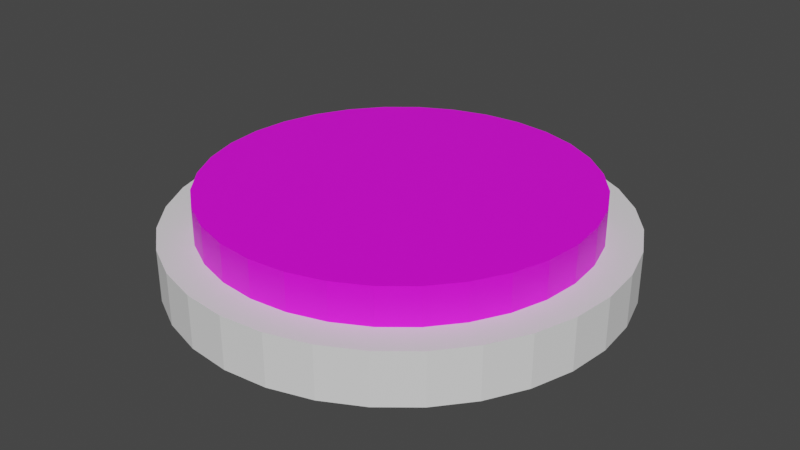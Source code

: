 # Source: PlayerPiece5.blend  (saved by Blender 2.82.7; exported with 4.5.12 LTS)
import bpy
from mathutils import Matrix  # noqa: F401  (used for matrix-valued properties, if any)

bpy.ops.wm.read_factory_settings(use_empty=True)
scene = bpy.context.scene
scene.name = 'Scene'

# ---- collections
col_collection = bpy.data.collections.new('Collection'); scene.collection.children.link(col_collection)

# ---- images (referenced by path relative to the original .blend; pixels are not part of the script)
import os
ASSET_DIR = os.environ.get("B2B_ASSET_DIR", "")  # directory of the original .blend (textures are referenced by path, not embedded)
HERE = os.path.dirname(os.path.abspath(__file__))  # packed textures are extracted next to this script under _unpacked/

def load_image(name, relpath, width, height, colorspace="sRGB"):
    """Load a texture the original file referenced (path relative to the .blend, or extracted next to this script)."""
    p = next((c for c in (os.path.join(HERE, relpath), os.path.join(ASSET_DIR, relpath)) if relpath and os.path.exists(c)), "")
    if p:
        img = bpy.data.images.load(p, check_existing=True)
        img.name = name
    else:  # same state as the original file: an image datablock whose file is absent (Cycles renders it pink)
        img = bpy.data.images.new(name, width, height)
        img.source = "FILE"
        img.filepath = "//" + (relpath or name)
    img.colorspace_settings.name = colorspace
    return img
img_factionchip5_png = load_image('FactionChip5.png', 'FactionChip5.png', 1024, 1024, 'sRGB')

# ---- materials (node trees are filled in below, after node groups)
mat_material = bpy.data.materials.new('Material')
mat_material.use_transparent_shadow = False

# ---- material node trees
mat_material.use_nodes = True; mat_material.node_tree.nodes.clear()
_N = mat_material.node_tree.nodes; _L = mat_material.node_tree.links
n0 = _N.new('ShaderNodeOutputMaterial'); n0.name = 'Material Output'; n0.location = (300, 300)
n1 = _N.new('ShaderNodeBsdfPrincipled'); n1.name = 'Principled BSDF'; n1.location = (10, 300)
n1.distribution = 'GGX'
n1.subsurface_method = 'BURLEY'
n1.inputs[3].default_value = 1.45
n1.inputs[27].default_value = (0.0, 0.0, 0.0, 1.0)
n1.inputs[28].default_value = 1.0
n2 = _N.new('ShaderNodeTexImage'); n2.name = 'Image Texture'; n2.location = (-280, 280)
n2.image = img_factionchip5_png
_L.new(n1.outputs[0], n0.inputs[0])
_L.new(n2.outputs[0], n1.inputs[0])
n0.is_active_output = True

# ---- world
world_world = bpy.data.worlds.new('World'); scene.world = world_world
world_world.use_nodes = True; world_world.node_tree.nodes.clear()
_N = world_world.node_tree.nodes; _L = world_world.node_tree.links
n0 = _N.new('ShaderNodeOutputWorld'); n0.name = 'World Output'; n0.location = (300, 300)
n1 = _N.new('ShaderNodeBackground'); n1.name = 'Background'; n1.location = (10, 300)
n1.inputs[0].default_value = (0.05088, 0.05088, 0.05088, 1.0)
_L.new(n1.outputs[0], n0.inputs[0])
n0.is_active_output = True
world_world.color = (0.05088, 0.05088, 0.05088)
world_world.use_sun_shadow = False
world_world.sun_shadow_jitter_overblur = 0.0

# ---- meshes
me_cylinder = bpy.data.meshes.new('Cylinder')
me_cylinder.from_pydata([(0.0, 1.0, -0.1161), (0.0, 1.0, 0.1161), (0.1951, 0.9808, -0.1161), (0.1951, 0.9808, 0.1161), (0.3827, 0.9239, -0.1161), (0.3827, 0.9239, 0.1161), (0.5556, 0.8315, -0.1161), (0.5556, 0.8315, 0.1161), (0.7071, 0.7071, -0.1161), (0.7071, 0.7071, 0.1161), (0.8315, 0.5556, -0.1161), (0.8315, 0.5556, 0.1161), (0.9239, 0.3827, -0.1161), (0.9239, 0.3827, 0.1161), (0.9808, 0.1951, -0.1161), (0.9808, 0.1951, 0.1161), (1.0, 7.55e-08, -0.1161), (1.0, 7.55e-08, 0.1161), (0.9808, -0.1951, -0.1161), (0.9808, -0.1951, 0.1161), (0.9239, -0.3827, -0.1161), (0.9239, -0.3827, 0.1161), (0.8315, -0.5556, -0.1161), (0.8315, -0.5556, 0.1161), (0.7071, -0.7071, -0.1161), (0.7071, -0.7071, 0.1161), (0.5556, -0.8315, -0.1161), (0.5556, -0.8315, 0.1161), (0.3827, -0.9239, -0.1161), (0.3827, -0.9239, 0.1161), (0.1951, -0.9808, -0.1161), (0.1951, -0.9808, 0.1161), (-3.258e-07, -1.0, -0.1161), (-3.258e-07, -1.0, 0.1161), (-0.1951, -0.9808, -0.1161), (-0.1951, -0.9808, 0.1161), (-0.3827, -0.9239, -0.1161), (-0.3827, -0.9239, 0.1161), (-0.5556, -0.8315, -0.1161), (-0.5556, -0.8315, 0.1161), (-0.7071, -0.7071, -0.1161), (-0.7071, -0.7071, 0.1161), (-0.8315, -0.5556, -0.1161), (-0.8315, -0.5556, 0.1161), (-0.9239, -0.3827, -0.1161), (-0.9239, -0.3827, 0.1161), (-0.9808, -0.1951, -0.1161), (-0.9808, -0.1951, 0.1161), (-1.0, 9.656e-07, -0.1161), (-1.0, 9.656e-07, 0.1161), (-0.9808, 0.1951, -0.1161), (-0.9808, 0.1951, 0.1161), (-0.9239, 0.3827, -0.1161), (-0.9239, 0.3827, 0.1161), (-0.8315, 0.5556, -0.1161), (-0.8315, 0.5556, 0.1161), (-0.7071, 0.7071, -0.1161), (-0.7071, 0.7071, 0.1161), (-0.5556, 0.8315, -0.1161), (-0.5556, 0.8315, 0.1161), (-0.3827, 0.9239, -0.1161), (-0.3827, 0.9239, 0.1161), (-0.1951, 0.9808, -0.1161), (-0.1951, 0.9808, 0.1161)], [], [(0, 1, 3, 2), (2, 3, 5, 4), (4, 5, 7, 6), (6, 7, 9, 8), (8, 9, 11, 10), (10, 11, 13, 12), (12, 13, 15, 14), (14, 15, 17, 16), (16, 17, 19, 18), (18, 19, 21, 20), (20, 21, 23, 22), (22, 23, 25, 24), (24, 25, 27, 26), (26, 27, 29, 28), (28, 29, 31, 30), (30, 31, 33, 32), (32, 33, 35, 34), (34, 35, 37, 36), (36, 37, 39, 38), (38, 39, 41, 40), (40, 41, 43, 42), (42, 43, 45, 44), (44, 45, 47, 46), (46, 47, 49, 48), (48, 49, 51, 50), (50, 51, 53, 52), (52, 53, 55, 54), (54, 55, 57, 56), (56, 57, 59, 58), (58, 59, 61, 60), (3, 1, 63, 61, 59, 57, 55, 53, 51, 49, 47, 45, 43, 41, 39, 37, 35, 33, 31, 29, 27, 25, 23, 21, 19, 17, 15, 13, 11, 9, 7, 5), (60, 61, 63, 62), (62, 63, 1, 0), (0, 2, 4, 6, 8, 10, 12, 14, 16, 18, 20, 22, 24, 26, 28, 30, 32, 34, 36, 38, 40, 42, 44, 46, 48, 50, 52, 54, 56, 58, 60, 62)])
_uv = me_cylinder.uv_layers.new(name='UVMap')
_uv.uv.foreach_set('vector', [1.0, 0.5, 1.0, 1.0, 0.9688, 1.0, 0.9688, 0.5, 0.9688, 0.5, 0.9688, 1.0, 0.9375, 1.0, 0.9375, 0.5, 0.9375, 0.5, 0.9375, 1.0, 0.9062, 1.0, 0.9062, 0.5, 0.9062, 0.5, 0.9062, 1.0, 0.875, 1.0, 0.875, 0.5, 0.875, 0.5, 0.875, 1.0, 0.8438, 1.0, 0.8438, 0.5, 0.8438, 0.5, 0.8438, 1.0, 0.8125, 1.0, 0.8125, 0.5, 0.8125, 0.5, 0.8125, 1.0, 0.7812, 1.0, 0.7812, 0.5, 0.7812, 0.5, 0.7812, 1.0, 0.75, 1.0, 0.75, 0.5, 0.75, 0.5, 0.75, 1.0, 0.7188, 1.0, 0.7188, 0.5, 0.7188, 0.5, 0.7188, 1.0, 0.6875, 1.0, 0.6875, 0.5, 0.6875, 0.5, 0.6875, 1.0, 0.6562, 1.0, 0.6562, 0.5, 0.6562, 0.5, 0.6562, 1.0, 0.625, 1.0, 0.625, 0.5, 0.625, 0.5, 0.625, 1.0, 0.5938, 1.0, 0.5938, 0.5, 0.5938, 0.5, 0.5938, 1.0, 0.5625, 1.0, 0.5625, 0.5, 0.5625, 0.5, 0.5625, 1.0, 0.5312, 1.0, 0.5312, 0.5, 0.5312, 0.5, 0.5312, 1.0, 0.5, 1.0, 0.5, 0.5, 0.5, 0.5, 0.5, 1.0, 0.4688, 1.0, 0.4688, 0.5, 0.4688, 0.5, 0.4688, 1.0, 0.4375, 1.0, 0.4375, 0.5, 0.4375, 0.5, 0.4375, 1.0, 0.4062, 1.0, 0.4062, 0.5, 0.4062, 0.5, 0.4062, 1.0, 0.375, 1.0, 0.375, 0.5, 0.375, 0.5, 0.375, 1.0, 0.3438, 1.0, 0.3438, 0.5, 0.3438, 0.5, 0.3438, 1.0, 0.3125, 1.0, 0.3125, 0.5, 0.3125, 0.5, 0.3125, 1.0, 0.2812, 1.0, 0.2812, 0.5, 0.2812, 0.5, 0.2812, 1.0, 0.25, 1.0, 0.25, 0.5, 0.25, 0.5, 0.25, 1.0, 0.2188, 1.0, 0.2188, 0.5, 0.2188, 0.5, 0.2188, 1.0, 0.1875, 1.0, 0.1875, 0.5, 0.1875, 0.5, 0.1875, 1.0, 0.1562, 1.0, 0.1562, 0.5, 0.1562, 0.5, 0.1562, 1.0, 0.125, 1.0, 0.125, 0.5, 0.125, 0.5, 0.125, 1.0, 0.09375, 1.0, 0.09375, 0.5, 0.09375, 0.5, 0.09375, 1.0, 0.0625, 1.0, 0.0625, 0.5, 0.2968, 0.4854, 0.25, 0.49, 0.2032, 0.4854, 0.1582, 0.4717, 0.1167, 0.4496, 0.08029, 0.4197, 0.05045, 0.3833, 0.02827, 0.3418, 0.01461, 0.2968, 0.01, 0.25, 0.01461, 0.2032, 0.02827, 0.1582, 0.05045, 0.1167, 0.08029, 0.08029, 0.1167, 0.05045, 0.1582, 0.02827, 0.2032, 0.01461, 0.25, 0.01, 0.2968, 0.01461, 0.3418, 0.02827, 0.3833, 0.05045, 0.4197, 0.08029, 0.4496, 0.1167, 0.4717, 0.1582, 0.4854, 0.2032, 0.49, 0.25, 0.4854, 0.2968, 0.4717, 0.3418, 0.4496, 0.3833, 0.4197, 0.4197, 0.3833, 0.4496, 0.3418, 0.4717, 0.0625, 0.5, 0.0625, 1.0, 0.03125, 1.0, 0.03125, 0.5, 0.03125, 0.5, 0.03125, 1.0, 0.0, 1.0, 0.0, 0.5, 0.75, 0.49, 0.7968, 0.4854, 0.8418, 0.4717, 0.8833, 0.4496, 0.9197, 0.4197, 0.9496, 0.3833, 0.9717, 0.3418, 0.9854, 0.2968, 0.99, 0.25, 0.9854, 0.2032, 0.9717, 0.1582, 0.9496, 0.1167, 0.9197, 0.08029, 0.8833, 0.05045, 0.8418, 0.02827, 0.7968, 0.01461, 0.75, 0.01, 0.7032, 0.01461, 0.6582, 0.02827, 0.6167, 0.05045, 0.5803, 0.08029, 0.5504, 0.1167, 0.5283, 0.1582, 0.5146, 0.2032, 0.51, 0.25, 0.5146, 0.2968, 0.5283, 0.3418, 0.5504, 0.3833, 0.5803, 0.4197, 0.6167, 0.4496, 0.6582, 0.4717, 0.7032, 0.4854])
me_cylinder.use_remesh_fix_poles = True
me_cylinder.use_remesh_preserve_attributes = False
me_cylinder.use_mirror_vertex_groups = False
me_cylinder.update()
me_cylinder_001 = bpy.data.meshes.new('Cylinder.001')
me_cylinder_001.from_pydata([(0.0, 1.0, -1.0), (0.0, 1.0, 1.0), (0.1951, 0.9808, -1.0), (0.1951, 0.9808, 1.0), (0.3827, 0.9239, -1.0), (0.3827, 0.9239, 1.0), (0.5556, 0.8315, -1.0), (0.5556, 0.8315, 1.0), (0.7071, 0.7071, -1.0), (0.7071, 0.7071, 1.0), (0.8315, 0.5556, -1.0), (0.8315, 0.5556, 1.0), (0.9239, 0.3827, -1.0), (0.9239, 0.3827, 1.0), (0.9808, 0.1951, -1.0), (0.9808, 0.1951, 1.0), (1.0, 7.55e-08, -1.0), (1.0, 7.55e-08, 1.0), (0.9808, -0.1951, -1.0), (0.9808, -0.1951, 1.0), (0.9239, -0.3827, -1.0), (0.9239, -0.3827, 1.0), (0.8315, -0.5556, -1.0), (0.8315, -0.5556, 1.0), (0.7071, -0.7071, -1.0), (0.7071, -0.7071, 1.0), (0.5556, -0.8315, -1.0), (0.5556, -0.8315, 1.0), (0.3827, -0.9239, -1.0), (0.3827, -0.9239, 1.0), (0.1951, -0.9808, -1.0), (0.1951, -0.9808, 1.0), (-3.258e-07, -1.0, -1.0), (-3.258e-07, -1.0, 1.0), (-0.1951, -0.9808, -1.0), (-0.1951, -0.9808, 1.0), (-0.3827, -0.9239, -1.0), (-0.3827, -0.9239, 1.0), (-0.5556, -0.8315, -1.0), (-0.5556, -0.8315, 1.0), (-0.7071, -0.7071, -1.0), (-0.7071, -0.7071, 1.0), (-0.8315, -0.5556, -1.0), (-0.8315, -0.5556, 1.0), (-0.9239, -0.3827, -1.0), (-0.9239, -0.3827, 1.0), (-0.9808, -0.1951, -1.0), (-0.9808, -0.1951, 1.0), (-1.0, 9.656e-07, -1.0), (-1.0, 9.656e-07, 1.0), (-0.9808, 0.1951, -1.0), (-0.9808, 0.1951, 1.0), (-0.9239, 0.3827, -1.0), (-0.9239, 0.3827, 1.0), (-0.8315, 0.5556, -1.0), (-0.8315, 0.5556, 1.0), (-0.7071, 0.7071, -1.0), (-0.7071, 0.7071, 1.0), (-0.5556, 0.8315, -1.0), (-0.5556, 0.8315, 1.0), (-0.3827, 0.9239, -1.0), (-0.3827, 0.9239, 1.0), (-0.1951, 0.9808, -1.0), (-0.1951, 0.9808, 1.0)], [], [(0, 1, 3, 2), (2, 3, 5, 4), (4, 5, 7, 6), (6, 7, 9, 8), (8, 9, 11, 10), (10, 11, 13, 12), (12, 13, 15, 14), (14, 15, 17, 16), (16, 17, 19, 18), (18, 19, 21, 20), (20, 21, 23, 22), (22, 23, 25, 24), (24, 25, 27, 26), (26, 27, 29, 28), (28, 29, 31, 30), (30, 31, 33, 32), (32, 33, 35, 34), (34, 35, 37, 36), (36, 37, 39, 38), (38, 39, 41, 40), (40, 41, 43, 42), (42, 43, 45, 44), (44, 45, 47, 46), (46, 47, 49, 48), (48, 49, 51, 50), (50, 51, 53, 52), (52, 53, 55, 54), (54, 55, 57, 56), (56, 57, 59, 58), (58, 59, 61, 60), (3, 1, 63, 61, 59, 57, 55, 53, 51, 49, 47, 45, 43, 41, 39, 37, 35, 33, 31, 29, 27, 25, 23, 21, 19, 17, 15, 13, 11, 9, 7, 5), (60, 61, 63, 62), (62, 63, 1, 0), (0, 2, 4, 6, 8, 10, 12, 14, 16, 18, 20, 22, 24, 26, 28, 30, 32, 34, 36, 38, 40, 42, 44, 46, 48, 50, 52, 54, 56, 58, 60, 62)])
_uv = me_cylinder_001.uv_layers.new(name='UVMap')
_uv.uv.foreach_set('vector', [0.9889, 0.8422, 1.0, 1.0, 0.9688, 1.0, 0.971, 0.8511, 0.971, 0.8511, 0.9688, 1.0, 0.9375, 1.0, 0.9442, 0.94, 0.9442, 0.94, 0.9375, 1.0, 0.9062, 1.0, 0.8885, 0.8333, 0.8885, 0.8333, 0.9062, 1.0, 0.875, 1.0, 0.8572, 0.92, 0.8572, 0.92, 0.875, 1.0, 0.8438, 1.0, 0.8282, 0.9111, 0.8282, 0.9111, 0.8438, 1.0, 0.8125, 1.0, 0.8014, 0.9467, 0.8125, 0.5, 0.8125, 1.0, 0.7812, 1.0, 0.7812, 0.5, 0.7812, 0.5, 0.7812, 1.0, 0.75, 1.0, 0.75, 0.5, 0.75, 0.5, 0.75, 1.0, 0.7188, 1.0, 0.7188, 0.5, 0.7188, 0.5, 0.7188, 1.0, 0.6875, 1.0, 0.6875, 0.5, 0.6875, 0.5, 0.6875, 1.0, 0.6562, 1.0, 0.6562, 0.5, 0.6562, 0.5, 0.6562, 1.0, 0.625, 1.0, 0.625, 0.5, 0.625, 0.5, 0.625, 1.0, 0.5938, 1.0, 0.5938, 0.5, 0.5938, 0.5, 0.5938, 1.0, 0.5625, 1.0, 0.5625, 0.5, 0.5625, 0.5, 0.5625, 1.0, 0.5312, 1.0, 0.5312, 0.5, 0.5312, 0.5, 0.5312, 1.0, 0.5, 1.0, 0.5, 0.5, 0.5, 0.5, 0.5, 1.0, 0.4688, 1.0, 0.4688, 0.5, 0.4688, 0.5, 0.4688, 1.0, 0.4375, 1.0, 0.4375, 0.5, 0.4375, 0.5, 0.4375, 1.0, 0.4062, 1.0, 0.4062, 0.5, 0.4062, 0.5, 0.4062, 1.0, 0.375, 1.0, 0.375, 0.5, 0.375, 0.5, 0.375, 1.0, 0.3438, 1.0, 0.3438, 0.5, 0.3438, 0.5, 0.3438, 1.0, 0.3125, 1.0, 0.3125, 0.5, 0.3125, 0.5, 0.3125, 1.0, 0.2812, 1.0, 0.2812, 0.5, 0.2812, 0.5, 0.2812, 1.0, 0.25, 1.0, 0.25, 0.5, 0.2411, 0.9622, 0.25, 1.0, 0.2188, 1.0, 0.2121, 0.9667, 0.2121, 0.9667, 0.2188, 1.0, 0.1875, 1.0, 0.1764, 0.9822, 0.1764, 0.9822, 0.1875, 1.0, 0.1562, 1.0, 0.1407, 0.9622, 0.1407, 0.9622, 0.1562, 1.0, 0.125, 1.0, 0.1139, 0.9556, 0.1139, 0.9556, 0.125, 1.0, 0.09375, 1.0, 0.07375, 0.9533, 0.07375, 0.9533, 0.09375, 1.0, 0.0625, 1.0, 0.05139, 0.9444, 0.5944, 0.9854, 0.5009, 0.9937, 0.4074, 0.9854, 0.3174, 0.9608, 0.2345, 0.9208, 0.1619, 0.867, 0.1022, 0.8015, 0.05792, 0.7267, 0.03064, 0.6456, 0.02142, 0.5612, 0.03064, 0.4768, 0.05792, 0.3956, 0.1022, 0.3209, 0.1619, 0.2553, 0.2345, 0.2015, 0.3174, 0.1616, 0.4074, 0.1369, 0.5009, 0.1286, 0.5944, 0.1369, 0.6844, 0.1616, 0.7673, 0.2015, 0.8399, 0.2553, 0.8996, 0.3209, 0.9439, 0.3956, 0.9712, 0.4768, 0.9804, 0.5612, 0.9712, 0.6456, 0.9439, 0.7267, 0.8996, 0.8015, 0.8399, 0.867, 0.7673, 0.9208, 0.6844, 0.9608, 0.05139, 0.9444, 0.0625, 1.0, 0.03125, 1.0, 0.02236, 0.9378, 0.02236, 0.9378, 0.03125, 1.0, 0.0, 1.0, 0.0, 0.9244, 0.75, 0.49, 0.7968, 0.4854, 0.8418, 0.4717, 0.8833, 0.4496, 0.9197, 0.4197, 0.9496, 0.3833, 0.9717, 0.3418, 0.9854, 0.2968, 0.99, 0.25, 0.9854, 0.2032, 0.9717, 0.1582, 0.9496, 0.1167, 0.9197, 0.08029, 0.8833, 0.05045, 0.8418, 0.02827, 0.7968, 0.01461, 0.75, 0.01, 0.7032, 0.01461, 0.6582, 0.02827, 0.6167, 0.05045, 0.5803, 0.08029, 0.5504, 0.1167, 0.5283, 0.1582, 0.5146, 0.2032, 0.51, 0.25, 0.5146, 0.2968, 0.5283, 0.3418, 0.5504, 0.3833, 0.5803, 0.4197, 0.6167, 0.4496, 0.6582, 0.4717, 0.7032, 0.4854])
me_cylinder_001.materials.append(mat_material)
me_cylinder_001.use_remesh_fix_poles = True
me_cylinder_001.use_remesh_preserve_attributes = False
me_cylinder_001.use_mirror_vertex_groups = False
me_cylinder_001.update()

# ---- objects
ob_cylinderouter = bpy.data.objects.new('CylinderOuter', me_cylinder)
ob_cylinderinner = bpy.data.objects.new('CylinderInner', me_cylinder_001)

# ---- transforms, parenting, visibility, modifiers, constraints
ob_cylinderouter.location = (0.0, 0.0, 0.0)
ob_cylinderouter.lineart.crease_threshold = 0.0
ob_cylinderinner.location = (0.0, 0.0, 0.117)
ob_cylinderinner.scale = (0.85, 0.85, 0.1649)
ob_cylinderinner.lineart.crease_threshold = 0.0

# ---- collection membership
col_collection.objects.link(ob_cylinderouter)
col_collection.objects.link(ob_cylinderinner)

# ---- scene / render settings (as saved in the file)
scene.frame_start = 1; scene.frame_end = 250; scene.frame_set(1)
scene.render.engine = 'BLENDER_EEVEE_NEXT'
scene.cycles.use_denoising = False
scene.cycles.samples = 128
scene.cycles.sampling_pattern = 'TABULATED_SOBOL'
scene.cycles.use_adaptive_sampling = False
scene.cycles.use_light_tree = False
scene.view_settings.view_transform = 'Filmic'
bpy.context.view_layer.update()

# ---- added for rendering (the .blend has no active camera and no usable light): camera, sun
cam_auto = bpy.data.cameras.new('AutoCamera')
cam_auto.lens = 50.0
cam_auto.sensor_width = 36.0
cam_auto.clip_end = 1000.0
ob_auto_camera = bpy.data.objects.new('AutoCamera', cam_auto)
scene.collection.objects.link(ob_auto_camera)
ob_auto_camera.location = (2.64272, -3.17126, 2.19706)
ob_auto_camera.rotation_euler = (1.09748, -7.21219e-08, 0.694738)
scene.camera = ob_auto_camera
light_auto_sun = bpy.data.lights.new('AutoSun', 'SUN')
light_auto_sun.energy = 3.0
light_auto_sun.angle = 0.0523599
ob_auto_sun = bpy.data.objects.new('AutoSun', light_auto_sun)
scene.collection.objects.link(ob_auto_sun)
ob_auto_sun.rotation_euler = (0.872665, 0.174533, 0.523599)
bpy.context.view_layer.update()

